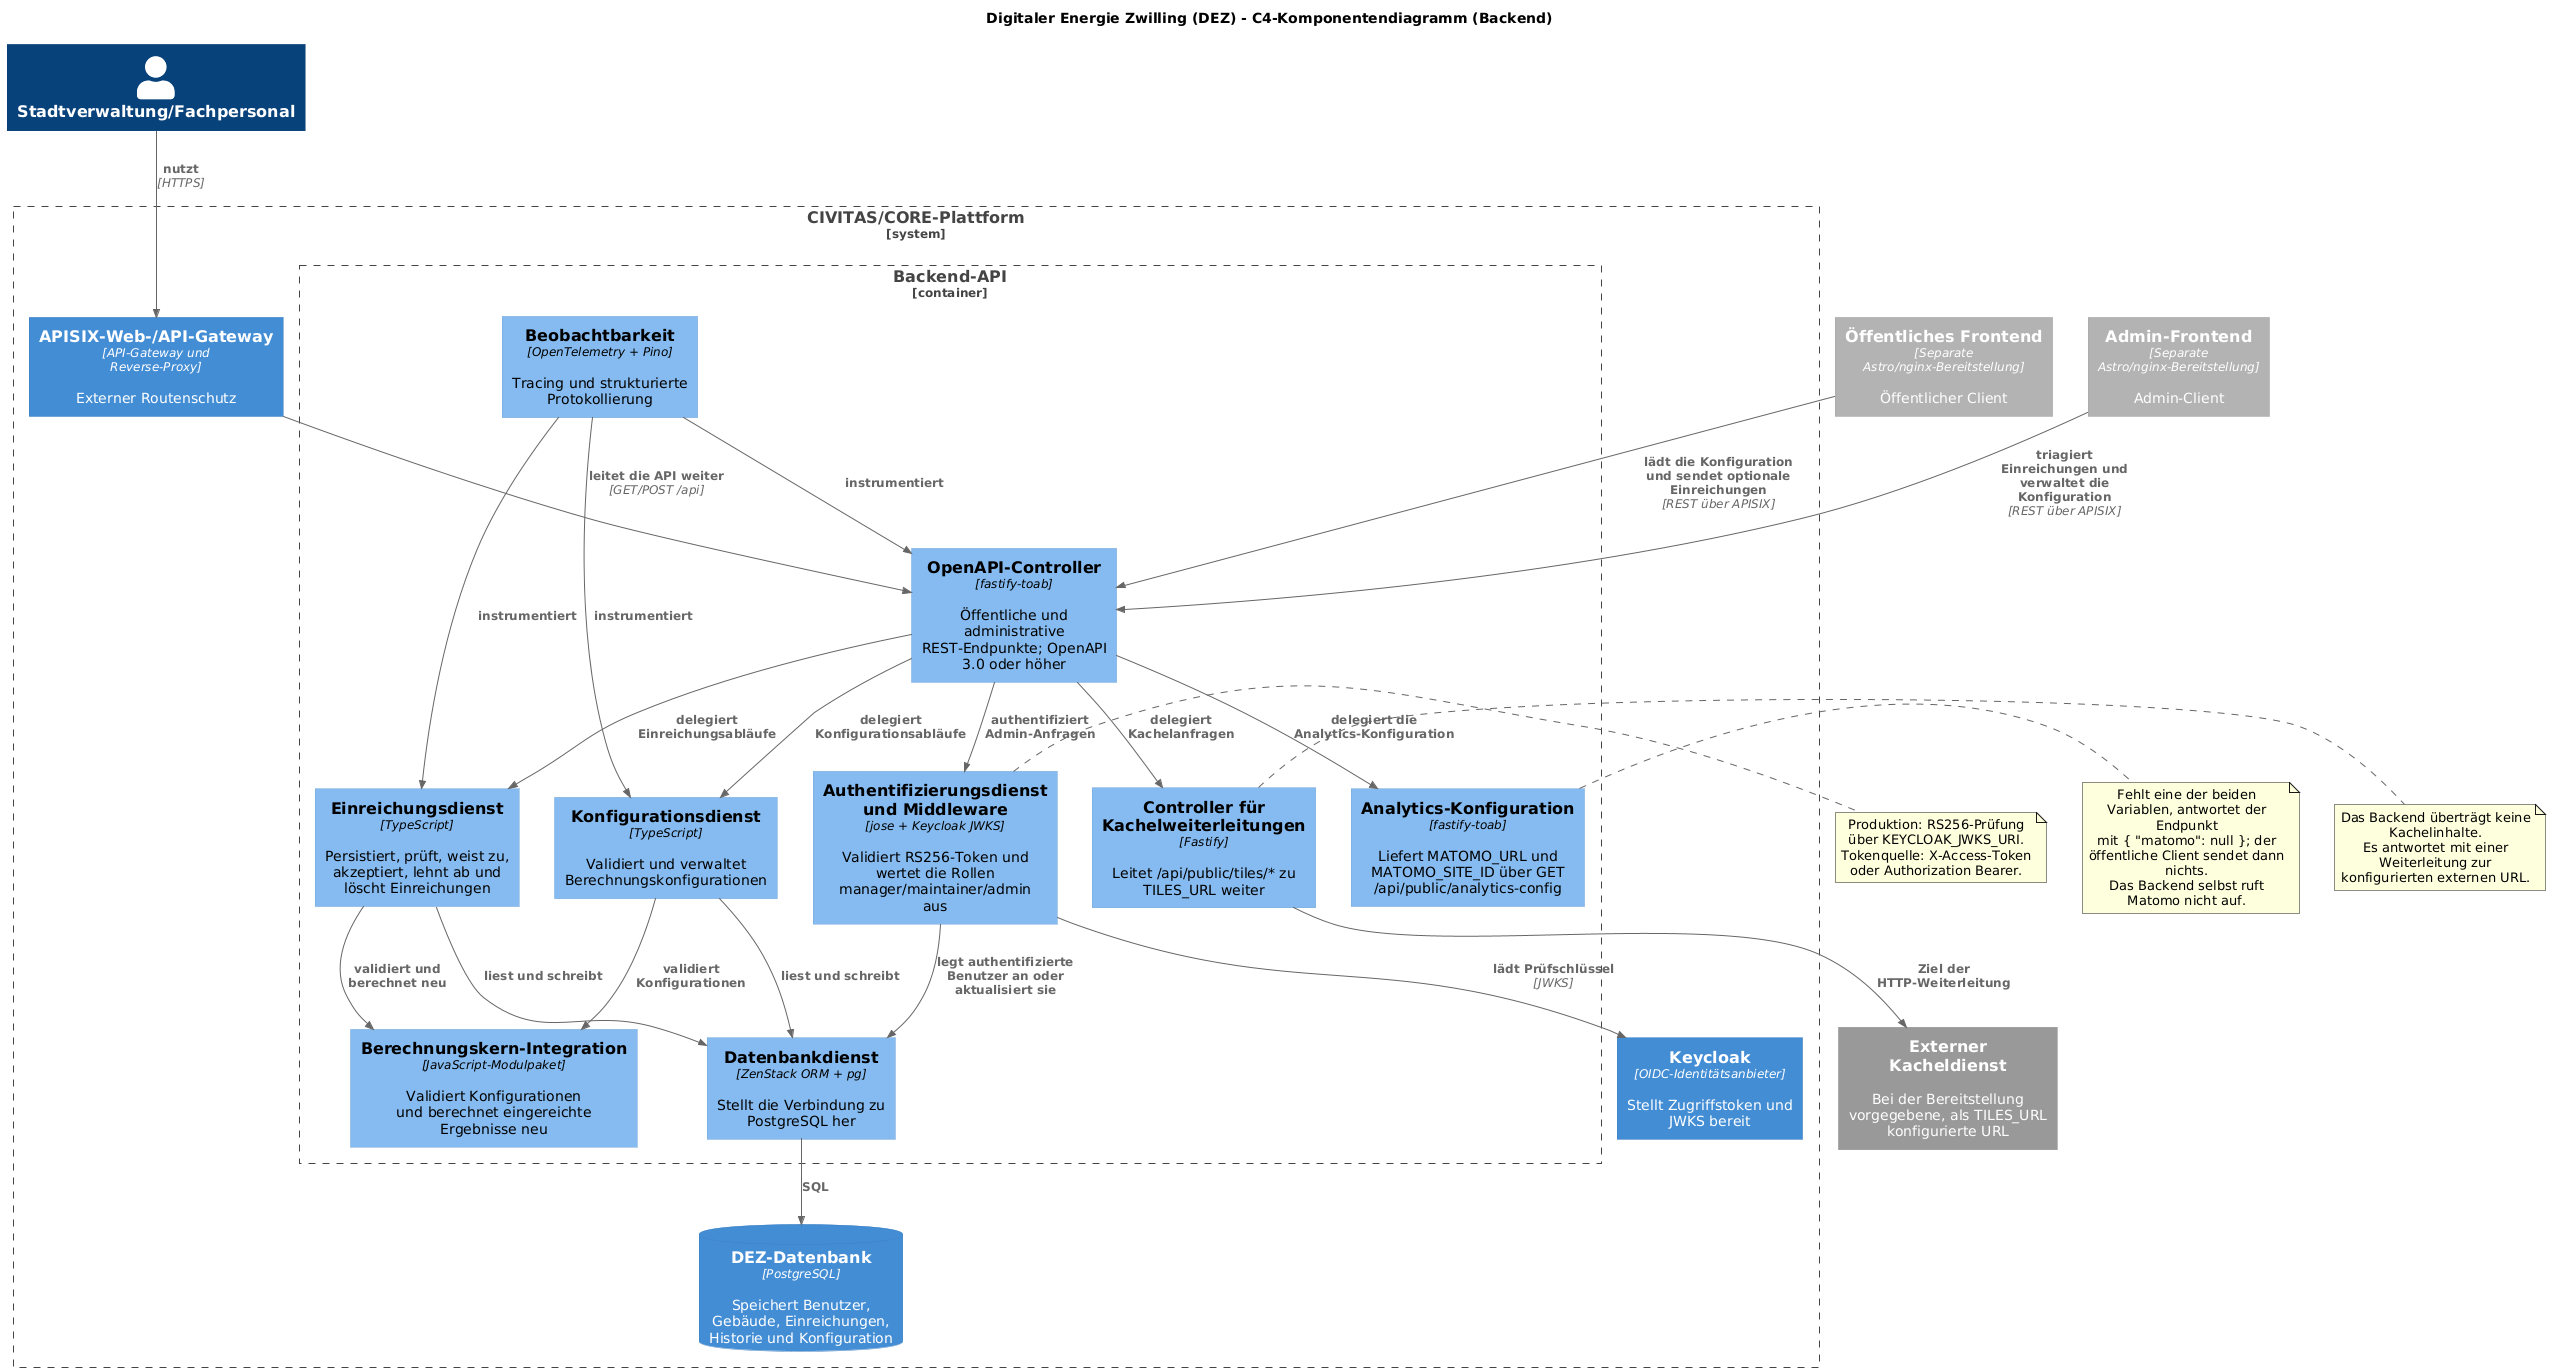

The diagram above was rendered by PlantUML. Its source (embedded in the PNG):
@startuml
!includeurl https://raw.githubusercontent.com/plantuml-stdlib/C4-PlantUML/master/C4_Component.puml
HIDE_STEREOTYPE()

title Digitaler Energie Zwilling (DEZ) - C4-Komponentendiagramm (Backend)

Person(admin, "Stadtverwaltung/Fachpersonal")

System_Boundary(civitas, "CIVITAS/CORE-Plattform") {
  Container(gateway, "APISIX-Web-/API-Gateway", "API-Gateway und Reverse-Proxy", "Externer Routenschutz")

  Container_Boundary(backend, "Backend-API", "Node.js und Fastify") {
    Component(apiControllers, "OpenAPI-Controller", "fastify-toab", "Öffentliche und administrative REST-Endpunkte; OpenAPI 3.0 oder höher")
    Component(auth, "Authentifizierungsdienst und Middleware", "jose + Keycloak JWKS", "Validiert RS256-Token und wertet die Rollen manager/maintainer/admin aus")
    Component(configService, "Konfigurationsdienst", "TypeScript", "Validiert und verwaltet Berechnungskonfigurationen")
    Component(submissions, "Einreichungsdienst", "TypeScript", "Persistiert, prüft, weist zu, akzeptiert, lehnt ab und löscht Einreichungen")
    Component(calcCore, "Berechnungskern-Integration", "JavaScript-Modulpaket", "Validiert Konfigurationen und berechnet eingereichte Ergebnisse neu")
    Component(tilesRedirect, "Controller für Kachelweiterleitungen", "Fastify", "Leitet /api/public/tiles/* zu TILES_URL weiter")
    Component(analyticsConfig, "Analytics-Konfiguration", "fastify-toab", "Liefert MATOMO_URL und MATOMO_SITE_ID über GET /api/public/analytics-config")
    Component(databaseService, "Datenbankdienst", "ZenStack ORM + pg", "Stellt die Verbindung zu PostgreSQL her")
    Component(telemetry, "Beobachtbarkeit", "OpenTelemetry + Pino", "Tracing und strukturierte Protokollierung")
  }

  ContainerDb(db, "DEZ-Datenbank", "PostgreSQL", "Speichert Benutzer, Gebäude, Einreichungen, Historie und Konfiguration")
  Container(idp, "Keycloak", "OIDC-Identitätsanbieter", "Stellt Zugriffstoken und JWKS bereit")
}

Container_Ext(frontendPublic, "Öffentliches Frontend", "Separate Astro/nginx-Bereitstellung", "Öffentlicher Client")
Container_Ext(frontendAdmin, "Admin-Frontend", "Separate Astro/nginx-Bereitstellung", "Admin-Client")
System_Ext(tilesService, "Externer Kacheldienst", "Bei der Bereitstellung vorgegebene, als TILES_URL konfigurierte URL")

Rel(admin, gateway, "nutzt", "HTTPS")
Rel(gateway, apiControllers, "leitet die API weiter", "GET/POST /api")
Rel(frontendPublic, apiControllers, "lädt die Konfiguration und sendet optionale Einreichungen", "REST über APISIX")
Rel(frontendAdmin, apiControllers, "triagiert Einreichungen und verwaltet die Konfiguration", "REST über APISIX")

Rel(apiControllers, auth, "authentifiziert Admin-Anfragen")
Rel(auth, idp, "lädt Prüfschlüssel", "JWKS")
Rel(apiControllers, submissions, "delegiert Einreichungsabläufe")
Rel(apiControllers, configService, "delegiert Konfigurationsabläufe")
Rel(apiControllers, tilesRedirect, "delegiert Kachelanfragen")
Rel(apiControllers, analyticsConfig, "delegiert die Analytics-Konfiguration")
Rel(submissions, calcCore, "validiert und berechnet neu")
Rel(configService, calcCore, "validiert Konfigurationen")
Rel(submissions, databaseService, "liest und schreibt")
Rel(configService, databaseService, "liest und schreibt")
Rel(auth, databaseService, "legt authentifizierte Benutzer an oder aktualisiert sie")
Rel(databaseService, db, "SQL")
Rel(tilesRedirect, tilesService, "Ziel der HTTP-Weiterleitung")

Rel(telemetry, apiControllers, "instrumentiert")
Rel(telemetry, submissions, "instrumentiert")
Rel(telemetry, configService, "instrumentiert")

note right of auth
Produktion: RS256-Prüfung über KEYCLOAK_JWKS_URI.
Tokenquelle: X-Access-Token oder Authorization Bearer.
end note

note right of analyticsConfig
Fehlt eine der beiden Variablen, antwortet der Endpunkt
mit { "matomo": null }; der öffentliche Client sendet dann nichts.
Das Backend selbst ruft Matomo nicht auf.
end note

note right of tilesRedirect
Das Backend überträgt keine Kachelinhalte.
Es antwortet mit einer Weiterleitung zur konfigurierten externen URL.
end note

@enduml